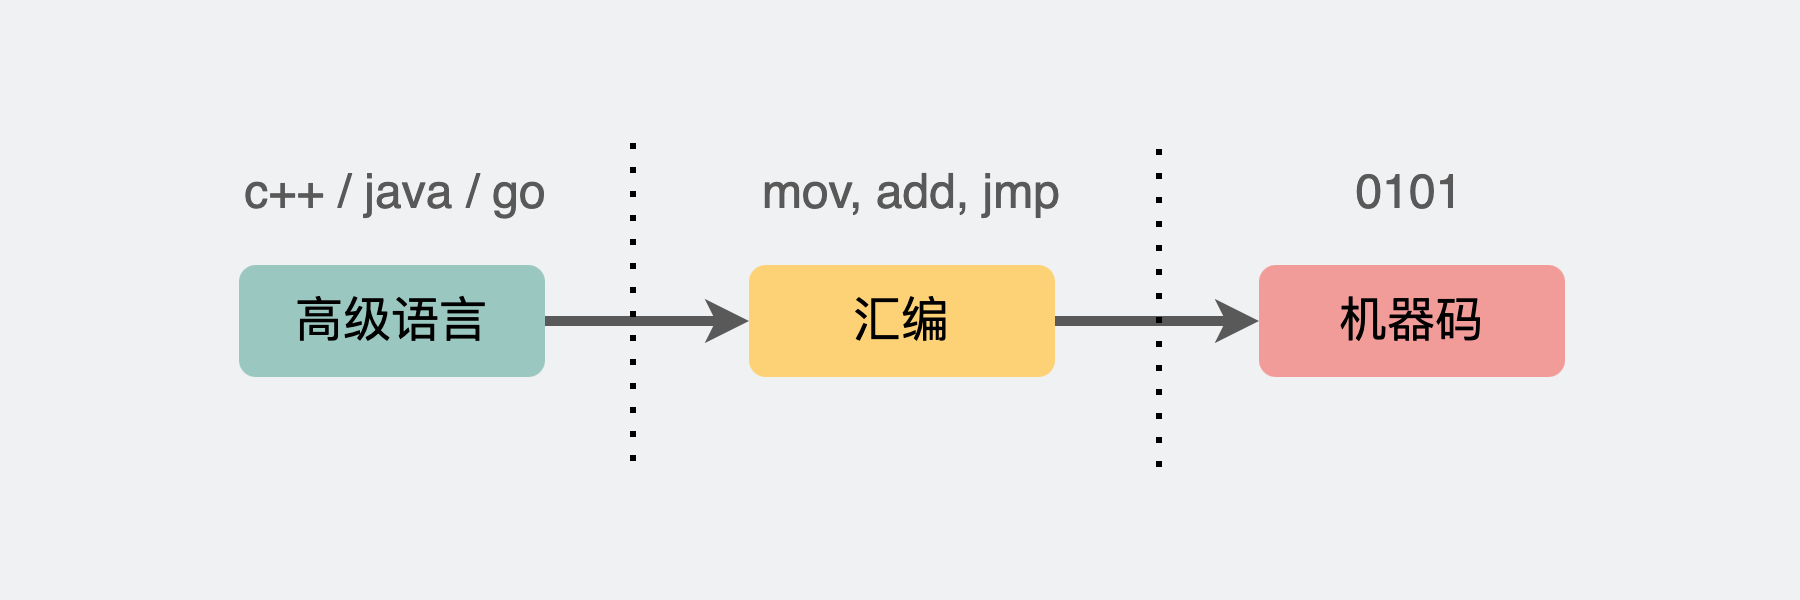

The diagram above was exported from draw.io. Its source (the exported page's mxGraphModel, read from the mxfile embedded in the PNG):
<mxGraphModel dx="1298" dy="-201" grid="0" gridSize="10" guides="1" tooltips="1" connect="1" arrows="1" fold="1" page="1" pageScale="1" pageWidth="900" pageHeight="300" background="#EFF1F3" math="0" shadow="0">
  <root>
    <mxCell id="0" />
    <mxCell id="1" parent="0" />
    <mxCell id="BwsGhU0z2LOlRKF7XBy6-6" style="edgeStyle=orthogonalEdgeStyle;rounded=0;orthogonalLoop=1;jettySize=auto;html=1;exitX=1;exitY=0.5;exitDx=0;exitDy=0;strokeWidth=5;fontSize=24;strokeColor=#595959;" parent="1" source="BwsGhU0z2LOlRKF7XBy6-3" target="BwsGhU0z2LOlRKF7XBy6-4" edge="1">
      <mxGeometry relative="1" as="geometry" />
    </mxCell>
    <mxCell id="BwsGhU0z2LOlRKF7XBy6-3" value="高级语言" style="rounded=1;whiteSpace=wrap;html=1;fillColor=#9AC7BF;strokeColor=none;fontSize=24;" parent="1" vertex="1">
      <mxGeometry x="119" y="1032" width="153" height="56" as="geometry" />
    </mxCell>
    <mxCell id="BwsGhU0z2LOlRKF7XBy6-7" style="edgeStyle=orthogonalEdgeStyle;rounded=0;orthogonalLoop=1;jettySize=auto;html=1;exitX=1;exitY=0.5;exitDx=0;exitDy=0;entryX=0;entryY=0.5;entryDx=0;entryDy=0;strokeWidth=5;fontSize=24;strokeColor=#595959;" parent="1" source="BwsGhU0z2LOlRKF7XBy6-4" target="BwsGhU0z2LOlRKF7XBy6-5" edge="1">
      <mxGeometry relative="1" as="geometry" />
    </mxCell>
    <mxCell id="BwsGhU0z2LOlRKF7XBy6-4" value="汇编" style="rounded=1;whiteSpace=wrap;html=1;fillColor=#FDD276;strokeColor=none;fontSize=24;" parent="1" vertex="1">
      <mxGeometry x="374" y="1032" width="153" height="56" as="geometry" />
    </mxCell>
    <mxCell id="BwsGhU0z2LOlRKF7XBy6-5" value="机器码" style="rounded=1;whiteSpace=wrap;html=1;fillColor=#F19C99;strokeColor=none;fontSize=24;" parent="1" vertex="1">
      <mxGeometry x="629" y="1032" width="153" height="56" as="geometry" />
    </mxCell>
    <mxCell id="BwsGhU0z2LOlRKF7XBy6-8" value="" style="endArrow=none;dashed=1;html=1;dashPattern=1 3;strokeWidth=3;rounded=0;fontSize=24;" parent="1" edge="1">
      <mxGeometry width="50" height="50" relative="1" as="geometry">
        <mxPoint x="316" y="1130" as="sourcePoint" />
        <mxPoint x="316" y="970" as="targetPoint" />
      </mxGeometry>
    </mxCell>
    <mxCell id="BwsGhU0z2LOlRKF7XBy6-9" value="" style="endArrow=none;dashed=1;html=1;dashPattern=1 3;strokeWidth=3;rounded=0;fontSize=24;" parent="1" edge="1">
      <mxGeometry width="50" height="50" relative="1" as="geometry">
        <mxPoint x="579" y="1133" as="sourcePoint" />
        <mxPoint x="579" y="973" as="targetPoint" />
      </mxGeometry>
    </mxCell>
    <mxCell id="BwsGhU0z2LOlRKF7XBy6-10" value="c++ / java / go" style="text;html=1;strokeColor=none;fillColor=none;align=center;verticalAlign=middle;whiteSpace=wrap;rounded=0;fontSize=24;fontColor=#595959;" parent="1" vertex="1">
      <mxGeometry x="119" y="975" width="156.5" height="42" as="geometry" />
    </mxCell>
    <mxCell id="BwsGhU0z2LOlRKF7XBy6-11" value="mov, add, jmp" style="text;html=1;strokeColor=none;fillColor=none;align=center;verticalAlign=middle;whiteSpace=wrap;rounded=0;fontSize=24;fontColor=#595959;" parent="1" vertex="1">
      <mxGeometry x="377" y="975" width="156.5" height="42" as="geometry" />
    </mxCell>
    <mxCell id="BwsGhU0z2LOlRKF7XBy6-12" value="0101" style="text;html=1;strokeColor=none;fillColor=none;align=center;verticalAlign=middle;whiteSpace=wrap;rounded=0;fontSize=24;fontColor=#595959;" parent="1" vertex="1">
      <mxGeometry x="625.5" y="975" width="156.5" height="42" as="geometry" />
    </mxCell>
  </root>
</mxGraphModel>